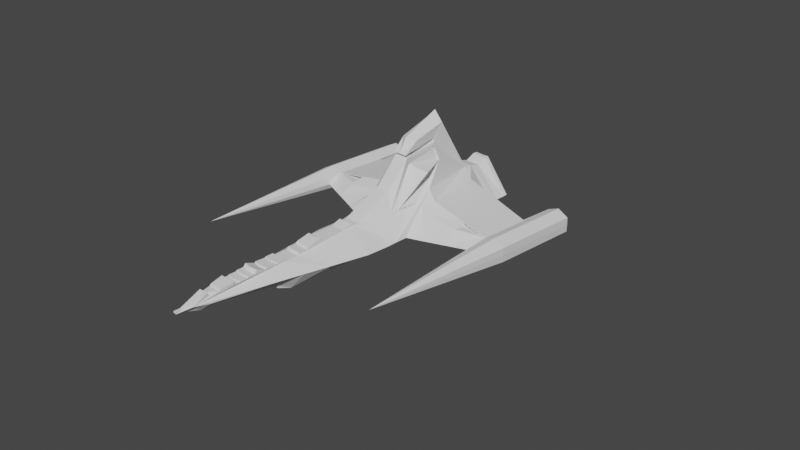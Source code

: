 # Source: Marauder.blend  (saved by Blender 2.90.8; exported with 4.5.12 LTS)
import bpy
from mathutils import Matrix  # noqa: F401  (used for matrix-valued properties, if any)

bpy.ops.wm.read_factory_settings(use_empty=True)
scene = bpy.context.scene
scene.name = 'Scene'

# ---- collections
col_collection = bpy.data.collections.new('Collection'); scene.collection.children.link(col_collection)

# ---- world
world_world = bpy.data.worlds.new('World'); scene.world = world_world
world_world.use_nodes = True; world_world.node_tree.nodes.clear()
_N = world_world.node_tree.nodes; _L = world_world.node_tree.links
n0 = _N.new('ShaderNodeOutputWorld'); n0.name = 'World Output'; n0.location = (300, 300)
n1 = _N.new('ShaderNodeBackground'); n1.name = 'Background'; n1.location = (10, 300)
n1.inputs[0].default_value = (0.05088, 0.05088, 0.05088, 1.0)
_L.new(n1.outputs[0], n0.inputs[0])
n0.is_active_output = True
world_world.color = (0.05088, 0.05088, 0.05088)
world_world.use_sun_shadow = False
world_world.sun_shadow_jitter_overblur = 0.0

# ---- cameras
cam_camera = bpy.data.cameras.new('Camera')
cam_camera.clip_end = 100.0
cam_camera.ortho_scale = 7.314

# ---- meshes
me_cube_003 = bpy.data.meshes.new('Cube.003')
me_cube_003.from_pydata([(1.88e-16, -0.4293, -0.1531), (-2.027e-16, -2.362, 0.08696), (1.911e-16, 1.211, -0.1392), (-1.425e-16, 1.21, 0.3584), (0.1135, -0.4293, -0.1531), (0.05081, -2.365, 0.08696), (0.1135, 1.211, -0.1392), (0.08282, 1.215, 0.3584), (3.174e-19, -2.603, 0.001429), (2.014e-18, 1.212, 0.009072), (0.37, 1.212, 0.009072), (0.01828, -2.603, 0.001429), (1.931e-16, 0.3236, -0.1303), (-1.457e-16, 0.8562, 0.344), (0.1135, 0.3236, -0.1303), (0.08282, 0.8617, 0.344), (0.37, -0.2532, 0.009495), (1.813e-16, -0.2797, -0.1834), (0.0935, 0.1505, 0.8387), (0.37, -0.5, 0.0), (-3.097e-17, 0.09063, 0.8605), (0.1135, -0.2797, -0.1834), (-1.538e-16, 1.061, 0.3072), (0.1135, 1.011, -0.09568), (2.008e-16, 1.011, -0.09568), (0.08282, 1.066, 0.3072), (0.37, 1.055, 1.232e-16), (1.338e-05, 0.4908, 1.053), (0.1135, 0.3197, -0.1758), (1.83e-16, 0.3197, -0.1758), (0.1026, 0.4875, 0.9473), (0.37, -0.3861, 0.00633), (1.939e-16, 0.7641, -0.1266), (0.08282, 0.9505, 0.3385), (0.37, 0.9552, 0.009158), (-1.469e-16, 0.945, 0.3385), (0.1135, 0.7641, -0.1266), (-1.427e-16, 1.165, 0.3574), (0.1135, 1.156, -0.1393), (1.911e-16, 1.156, -0.1393), (0.08282, 1.17, 0.3574), (0.37, 1.162, 0.003663), (1.914e-16, -0.3892, -0.1378), (0.08282, 0.03233, 0.6819), (0.37, -0.75, 0.0), (-7.063e-17, 0.03219, 0.6819), (0.1135, -0.3892, -0.1378), (0.08282, 0.009208, 0.7126), (-6.38e-17, 0.003773, 0.7127), (0.08282, 0.3997, 0.7536), (-6.738e-17, 0.1384, 0.6966), (0.08282, 0.3881, 0.7948), (-5.793e-17, 0.136, 0.7391), (-2.07e-16, -2.25, 0.06762), (0.0711, -2.25, 0.06762), (0.0711, -2.233, 0.08479), (-2.032e-16, -2.233, 0.08479), (-2.071e-16, -2.346, 0.06735), (0.05081, -2.334, 0.04664), (-1.974e-16, -2.103, 0.1109), (0.08773, -2.102, 0.1109), (0.08773, -2.09, 0.08024), (-2.042e-16, -2.089, 0.08024), (-2.035e-16, -2.049, 0.08369), (0.08773, -2.036, 0.08369), (-2.021e-16, -2.041, 0.08986), (0.08773, -2.027, 0.08986), (-2.014e-16, -1.962, 0.09276), (0.08773, -1.949, 0.09276), (-1.989e-16, -1.95, 0.104), (0.08773, -1.937, 0.104), (0.08773, -1.868, 0.1052), (-1.987e-16, -1.881, 0.1052), (0.08773, -1.842, 0.1397), (-1.91e-16, -1.855, 0.1397), (-1.994e-16, -1.753, 0.1018), (0.08773, -1.74, 0.1018), (0.08773, -1.731, 0.1154), (-1.964e-16, -1.744, 0.1154), (-1.968e-16, -1.632, 0.1138), (0.08773, -1.619, 0.1138), (-1.947e-16, -1.626, 0.1232), (0.08773, -1.612, 0.1232), (-1.939e-16, -1.541, 0.1265), (0.08773, -1.527, 0.1265), (-1.982e-16, -1.537, 0.1075), (0.08773, -1.524, 0.1075), (0.08282, -1.371, 0.1116), (-1.973e-16, -1.377, 0.1116), (0.08282, -1.353, 0.1363), (-1.918e-16, -1.359, 0.1363), (-1.924e-16, -1.269, 0.1334), (0.08282, -1.264, 0.1334), (0.08282, -1.245, 0.1545), (-1.877e-16, -1.251, 0.1545), (-1.795e-16, -1.107, 0.1917), (0.08282, -1.101, 0.1917), (-1.854e-16, -1.07, 0.1648), (0.08282, -1.064, 0.1648), (-1.83e-16, -0.8155, 0.1757), (0.08282, -0.81, 0.1757), (-1.75e-16, -0.7181, 0.2117), (0.08282, -0.7126, 0.2117), (-1.8e-16, -0.6893, 0.1892), (0.08282, -0.6839, 0.1892), (0.08282, -0.6222, 0.1925), (-1.793e-16, -0.6276, 0.1925), (0.08282, -0.2268, 0.405), (-1.321e-16, -0.2271, 0.405), (0.1135, -0.4648, -0.1547), (1.668e-16, -0.4648, -0.1547), (1.604e-16, -0.5152, -0.1205), (0.1135, -0.5152, -0.1205), (1.369e-16, -0.5125, -0.1637), (0.1135, -0.5125, -0.1637), (1.276e-16, -0.608, -0.1627), (0.1135, -0.608, -0.1627), (1.187e-16, -0.9145, -0.1502), (0.1135, -0.9145, -0.1502), (0.1135, -1.01, -0.1623), (1.021e-16, -1.01, -0.1623), (9.693e-17, -1.043, -0.1127), (0.1135, -1.043, -0.1127), (6.76e-17, -1.192, -0.1619), (0.1135, -1.192, -0.1619), (5.515e-17, -1.358, -0.1678), (0.1135, -1.358, -0.1678), (4.152e-17, -1.491, -0.174), (0.1135, -1.491, -0.174), (4.368e-17, -1.641, -0.119), (0.1135, -1.641, -0.119), (4.05e-17, -1.642, -0.09068), (0.1135, -1.642, -0.09068), (3.113e-17, -2.227, -0.08768), (0.07431, -2.352, -0.01782), (1.973e-17, -2.401, -0.08883), (0.02152, -2.517, -0.01878), (1.047e-17, -2.669, -0.01756), (0.01828, -2.669, -0.01756), (0.1135, -1.186, -0.1518), (7.766e-17, -1.186, -0.152), (0.1135, -1.091, -0.1527), (8.081e-17, -1.091, -0.1528), (0.1135, -0.9233, -0.1608), (1.094e-16, -0.9233, -0.1606), (0.04719, -2.511, 0.001703), (0.1506, -0.4413, -0.1179), (0.3225, -1.009, 0.0002506), (0.2979, -1.143, 0.0003803), (0.2453, -1.43, 0.0006577), (0.1832, -1.769, 0.0009851), (0.1122, -2.157, 0.00136), (6.721e-18, -2.669, 0.000627), (0.01828, -2.669, 0.0006269), (0.06936, 0.3966, 0.7534), (0.06882, 0.385, 0.7946), (0.04128, 0.1388, 0.7391), (0.04159, 0.1411, 0.6966), (0.08239, 0.03254, 0.6634), (0.08864, 0.3652, 0.7236), (0.09878, 0.4023, 0.6896), (0.124, 0.4373, 0.5614), (0.08282, 0.07164, 0.6048), (0.201, -0.1953, 0.2383), (0.2351, 0.004318, 0.2511), (0.2465, -0.155, 0.1742), (0.1935, -0.3061, 0.1801), (0.2541, 0.1467, 0.5457), (0.1547, 0.1852, 0.4326), (0.1839, -0.3056, 0.1799), (0.07311, -0.222, 0.4031), (0.07951, 0.03214, 0.6785), (0.07973, 0.0317, 0.6635), (0.08432, 0.3651, 0.7246), (0.08635, 0.4023, 0.6897), (0.106, 0.4374, 0.5611), (0.06826, 0.07127, 0.6054), (0.185, -0.1954, 0.2383), (0.2189, 0.003961, 0.2509), (0.2265, -0.1543, 0.1746), (0.08238, 0.03198, 0.6633), (-1.325e-16, -0.222, 0.4031), (-7.14e-17, 0.03219, 0.6784), (1.305, 0.1151, 0.04255), (0.2351, 0.192, 0.351), (1.305, 1.062, 0.04272), (0.1622, 0.329, -0.1023), (0.1624, 0.7572, -0.1011), (0.3278, 0.1767, 0.2523), (0.2411, 0.7893, 0.276), (0.5467, -0.188, 0.01323), (1.058, 0.136, 0.1286), (1.055, -0.03052, 0.04371), (1.058, 1.065, 0.1268), (1.055, 0.6416, 0.03984), (1.055, 0.1781, 0.02221), (1.043, 0.6517, 0.02189), (1.183, 0.1253, 0.1775), (1.188, 0.1462, -0.08315), (1.184, -1.47, 0.04303), (1.182, 1.066, 0.176), (1.188, 1.06, -0.08123), (1.184, 0.9613, 0.04179), (1.302, 0.1195, 0.1177), (1.061, 0.1759, -0.02061), (1.301, 1.065, 0.1172), (1.302, 0.1287, -0.03223), (1.303, 1.062, -0.03336), (1.057, 0.135, 0.1283), (1.056, -0.02574, 0.04416), (1.062, 1.061, -0.0212), (1.283, 1.065, 0.1074), (1.086, 1.062, -0.01211), (1.079, 1.062, 0.04233), (1.281, 1.061, -0.02177), (1.08, 1.066, 0.1115), (1.285, 1.062, 0.0421), (1.188, 1.06, -0.05693), (1.182, 1.066, 0.1561), (1.283, 0.9824, 0.1078), (1.282, 0.9752, -0.0222), (1.086, 0.9775, -0.01268), (1.079, 0.9781, 0.04173), (1.189, 0.9712, -0.05778), (1.285, 0.979, 0.04058), (1.182, 0.9852, 0.1552), (1.08, 0.9829, 0.1126), (1.055, 1.063, 0.04307), (0.7842, -0.1145, 0.02746), (0.7084, 0.1555, 0.1878), (0.7371, 0.02634, 0.1355), (0.2784, 0.04901, 0.2413), (0.4083, 0.04254, 0.1644), (1.011, 0.1186, 0.1254), (1.011, 0.1387, 0.1365), (1.048, 0.694, 0.1262), (1.058, 0.673, 0.1243), (1.057, 0.6792, 0.1004), (0.7464, 0.02978, 0.1361), (0.7232, 0.1547, 0.1853), (0.7439, 0.03998, 0.1422), (1.011, 0.1248, 0.1271), (1.012, 0.1362, 0.1313), (0.7252, 0.1463, 0.1804), (0.9713, 0.1119, 0.1304), (0.9696, 0.1378, 0.1383), (1.008, 0.4168, 0.118), (1.008, 0.4299, 0.1216), (0.9781, 0.4069, 0.119), (0.9748, 0.431, 0.1269), (0.9683, 0.111, 0.1305), (0.9653, 0.1382, 0.1385), (0.729, 0.1462, 0.1797), (0.7478, 0.04121, 0.1419), (0.9634, 0.4996, 0.1217), (0.964, 0.4719, 0.1157), (0.7304, 0.5075, 0.1599), (0.7556, 0.4057, 0.1403)], [], [(4, 109, 110, 0), (9, 3, 7, 10), (11, 5, 1, 8), (42, 46, 4, 0), (46, 146, 4), (2, 9, 10, 6), (36, 34, 187), (33, 35, 13, 15), (32, 36, 14, 12), (34, 189, 235, 237, 194), (28, 31, 19, 21), (30, 27, 20, 18), (29, 28, 21, 17), (47, 48, 52, 156, 155, 51), (41, 40, 25, 26), (39, 38, 23, 24), (40, 37, 22, 25), (38, 41, 26, 23), (12, 14, 28, 29), (15, 13, 27, 30), (14, 16, 31, 28), (26, 25, 33, 34), (24, 23, 36, 32), (25, 22, 35, 33), (23, 26, 34, 36), (6, 10, 41, 38), (7, 3, 37, 40), (2, 6, 38, 39), (10, 7, 40, 41), (21, 19, 44, 146, 46), (18, 20, 48, 47), (17, 21, 46, 42), (110, 109, 112, 111), (49, 154, 157, 50, 45, 43), (51, 155, 154, 49), (54, 53, 57, 58), (55, 56, 53, 54), (58, 57, 1, 5), (60, 59, 56, 55), (61, 62, 59, 60), (64, 63, 62, 61), (66, 65, 63, 64), (68, 67, 65, 66), (70, 69, 67, 68), (71, 72, 69, 70), (73, 74, 72, 71), (76, 75, 74, 73), (77, 78, 75, 76), (80, 79, 78, 77), (82, 81, 79, 80), (84, 83, 81, 82), (86, 85, 83, 84), (87, 88, 85, 86), (89, 90, 88, 87), (92, 91, 90, 89), (93, 94, 91, 92), (96, 95, 94, 93), (98, 97, 95, 96), (100, 99, 97, 98), (102, 101, 99, 100), (104, 103, 101, 102), (105, 106, 103, 104), (154, 155, 156, 157), (107, 108, 106, 105), (111, 112, 114, 113), (113, 114, 116, 115), (115, 116, 118, 117), (117, 118, 143, 144), (120, 119, 122, 121), (121, 122, 141, 142), (123, 124, 126, 125), (125, 126, 128, 127), (127, 128, 130, 129), (129, 130, 132, 131), (131, 132, 133), (133, 134, 135), (145, 136, 134, 151), (135, 134, 136), (137, 138, 153, 152), (140, 139, 124, 123), (142, 141, 139, 140), (144, 143, 119, 120), (136, 145, 11, 153, 138), (4, 146, 109), (109, 146, 44, 112), (118, 44, 147, 119, 143), (112, 44, 114), (114, 44, 118, 116), (119, 147, 148, 122), (122, 148, 139, 141), (139, 148, 149, 128, 126, 124), (128, 149, 132, 130), (132, 149, 150), (151, 134, 133, 132, 150), (19, 104, 102, 100, 98, 96, 93, 92, 89, 87, 86, 84, 82, 80, 77, 76, 73, 71, 70, 68, 66, 64, 61, 60, 55, 54, 58, 5, 11, 145, 151, 150, 149, 148, 147, 44), (136, 138, 137, 135), (152, 153, 11, 8), (30, 51, 49, 15), (157, 156, 52, 50), (51, 18, 47), (51, 30, 18), (15, 49, 43, 158, 180, 159, 160, 161, 168, 163, 164, 165, 166, 105, 104, 19, 31, 16, 231, 184), (105, 166, 107), (107, 166, 169, 170), (163, 167, 162), (161, 167, 168), (168, 167, 163), (162, 167, 161), (161, 175, 176, 162), (179, 178, 177, 176, 175, 174, 173, 172, 171, 170, 169), (164, 178, 179, 165), (165, 179, 169, 166), (163, 177, 178, 164), (162, 176, 177, 163), (160, 174, 175, 161), (159, 173, 174, 160), (180, 172, 173, 159), (43, 171, 172, 180, 158), (181, 170, 171, 182), (170, 181, 108, 107), (182, 171, 43, 45), (209, 208, 191, 192), (185, 205, 203, 183), (183, 206, 207, 185), (14, 186, 16), (187, 186, 14, 36), (16, 186, 195, 192, 228, 190), (188, 189, 15, 184), (190, 232, 231, 16), (192, 191, 233, 238, 230, 228), (194, 237, 193, 227), (191, 236, 235, 189, 188, 229, 239, 234), (189, 34, 33, 15), (192, 195, 204, 209), (196, 195, 186, 187), (196, 194, 227, 210), (194, 196, 187, 34), (197, 200, 193, 236, 191, 208), (202, 225, 219), (201, 198, 204, 210), (199, 198, 206), (206, 183, 199), (199, 197, 208), (183, 203, 199), (203, 205, 200, 197), (199, 203, 197), (207, 206, 198, 201), (199, 204, 198), (209, 204, 199), (208, 209, 199), (210, 204, 195, 196), (202, 226, 225), (210, 212, 217, 201), (205, 185, 216, 211), (202, 224, 220), (207, 201, 217, 214), (214, 216, 185, 207), (212, 213, 222, 221), (217, 212, 221, 223), (214, 217, 223, 220), (213, 215, 226, 222), (211, 216, 224, 219), (211, 218, 200, 205), (218, 215, 193, 200), (220, 223, 202), (222, 226, 202), (221, 222, 202), (220, 224, 216, 214), (219, 224, 202), (225, 226, 215, 218), (223, 221, 202), (219, 225, 218, 211), (249, 248, 246, 247), (227, 193, 215, 213), (210, 227, 213, 212), (228, 230, 232, 190), (232, 230, 229, 188), (231, 232, 188, 184), (230, 238, 240, 243, 239, 229), (234, 242, 241, 233, 191), (235, 236, 193), (237, 235, 193), (239, 243, 252, 251, 245, 242, 234), (244, 248, 249, 245), (244, 245, 251, 250), (244, 250, 253, 240, 238, 233, 241), (247, 246, 241, 242), (242, 245, 249, 247), (241, 246, 248, 244), (250, 251, 254, 255), (253, 252, 243, 240), (255, 254, 256, 257), (257, 256, 252, 253), (253, 250, 255, 257), (251, 252, 256, 254)])
_uv = me_cube_003.uv_layers.new(name='UVMap')
_uv.uv.foreach_set('vector', [0.375, 0.75, 0.3868, 0.75, 0.3868, 1.0, 0.375, 1.0, 0.5, 0.25, 0.625, 0.25, 0.625, 0.5, 0.5, 0.5, 0.5, 0.75, 0.625, 0.75, 0.625, 1.0, 0.5, 1.0, 0.125, 0.7188, 0.375, 0.7188, 0.375, 0.75, 0.125, 0.75, 0.375, 0.7188, 0.3931, 0.7188, 0.375, 0.75, 0.375, 0.25, 0.5, 0.25, 0.5, 0.5, 0.375, 0.5, 0.375, 0.5938, 0.5, 0.5938, 0.3988, 0.5958, 0.625, 0.5938, 0.875, 0.5938, 0.875, 0.625, 0.625, 0.625, 0.125, 0.5938, 0.375, 0.5938, 0.375, 0.625, 0.125, 0.625, 0.5, 0.5938, 0.5968, 0.6184, 0.5323, 0.6034, 0.5226, 0.601, 0.5, 0.5951, 0.375, 0.6562, 0.5, 0.6562, 0.5, 0.6875, 0.375, 0.6875, 0.625, 0.6562, 0.875, 0.6562, 0.875, 0.6875, 0.625, 0.6875, 0.125, 0.6562, 0.375, 0.6562, 0.375, 0.6875, 0.125, 0.6875, 0.625, 0.6958, 0.875, 0.6949, 0.875, 0.7006, 0.7504, 0.7006, 0.7104, 0.7006, 0.625, 0.7005, 0.5, 0.5312, 0.625, 0.5312, 0.625, 0.5625, 0.5, 0.5625, 0.125, 0.5312, 0.375, 0.5312, 0.375, 0.5625, 0.125, 0.5625, 0.625, 0.5312, 0.875, 0.5312, 0.875, 0.5625, 0.625, 0.5625, 0.375, 0.5312, 0.5, 0.5312, 0.5, 0.5625, 0.375, 0.5625, 0.125, 0.625, 0.375, 0.625, 0.375, 0.6562, 0.125, 0.6562, 0.625, 0.625, 0.875, 0.625, 0.875, 0.6562, 0.625, 0.6562, 0.375, 0.625, 0.5, 0.625, 0.5, 0.6562, 0.375, 0.6562, 0.5, 0.5625, 0.625, 0.5625, 0.625, 0.5938, 0.5, 0.5938, 0.125, 0.5625, 0.375, 0.5625, 0.375, 0.5938, 0.125, 0.5938, 0.625, 0.5625, 0.875, 0.5625, 0.875, 0.5938, 0.625, 0.5938, 0.375, 0.5625, 0.5, 0.5625, 0.5, 0.5938, 0.375, 0.5938, 0.375, 0.5, 0.5, 0.5, 0.5, 0.5312, 0.375, 0.5312, 0.625, 0.5, 0.875, 0.5, 0.875, 0.5312, 0.625, 0.5312, 0.125, 0.5, 0.375, 0.5, 0.375, 0.5312, 0.125, 0.5312, 0.5, 0.5, 0.625, 0.5, 0.625, 0.5312, 0.5, 0.5312, 0.375, 0.6875, 0.5, 0.6875, 0.5, 0.7188, 0.3931, 0.7188, 0.375, 0.7188, 0.625, 0.6875, 0.875, 0.6875, 0.875, 0.6949, 0.625, 0.6958, 0.125, 0.6875, 0.375, 0.6875, 0.375, 0.7188, 0.125, 0.7188, 0.3868, 1.0, 0.3868, 0.75, 0.3946, 0.75, 0.3946, 1.0, 0.625, 0.7076, 0.7088, 0.7076, 0.7494, 0.7076, 0.875, 0.7075, 0.875, 0.7188, 0.625, 0.7188, 0.625, 0.7005, 0.7104, 0.7006, 0.7088, 0.7076, 0.625, 0.7076, 0.625, 0.748, 0.875, 0.748, 0.875, 0.7489, 0.625, 0.7489, 0.625, 0.7472, 0.875, 0.7472, 0.875, 0.748, 0.625, 0.748, 0.625, 0.7489, 0.875, 0.7489, 0.875, 0.75, 0.625, 0.75, 0.625, 0.7463, 0.875, 0.7463, 0.875, 0.7472, 0.625, 0.7472, 0.625, 0.7457, 0.875, 0.7457, 0.875, 0.7463, 0.625, 0.7463, 0.625, 0.745, 0.875, 0.745, 0.875, 0.7457, 0.625, 0.7457, 0.625, 0.7445, 0.875, 0.7445, 0.875, 0.745, 0.625, 0.745, 0.625, 0.7439, 0.875, 0.7439, 0.875, 0.7445, 0.625, 0.7445, 0.625, 0.7433, 0.875, 0.7433, 0.875, 0.7439, 0.625, 0.7439, 0.625, 0.7427, 0.875, 0.7427, 0.875, 0.7433, 0.625, 0.7433, 0.625, 0.7422, 0.875, 0.7422, 0.875, 0.7427, 0.625, 0.7427, 0.625, 0.7417, 0.875, 0.7417, 0.875, 0.7422, 0.625, 0.7422, 0.625, 0.741, 0.875, 0.741, 0.875, 0.7417, 0.625, 0.7417, 0.625, 0.7402, 0.875, 0.7402, 0.875, 0.741, 0.625, 0.741, 0.625, 0.7396, 0.875, 0.7396, 0.875, 0.7402, 0.625, 0.7402, 0.625, 0.7389, 0.875, 0.7389, 0.875, 0.7396, 0.625, 0.7396, 0.625, 0.7382, 0.875, 0.7382, 0.875, 0.7389, 0.625, 0.7389, 0.625, 0.7373, 0.875, 0.7373, 0.875, 0.7382, 0.625, 0.7382, 0.625, 0.7365, 0.875, 0.7365, 0.875, 0.7373, 0.625, 0.7373, 0.625, 0.7358, 0.875, 0.7358, 0.875, 0.7365, 0.625, 0.7365, 0.625, 0.7349, 0.875, 0.7349, 0.875, 0.7358, 0.625, 0.7358, 0.625, 0.734, 0.875, 0.734, 0.875, 0.7349, 0.625, 0.7349, 0.625, 0.733, 0.875, 0.733, 0.875, 0.734, 0.625, 0.734, 0.625, 0.7321, 0.875, 0.7321, 0.875, 0.733, 0.625, 0.733, 0.625, 0.7312, 0.875, 0.7312, 0.875, 0.7321, 0.625, 0.7321, 0.625, 0.7302, 0.875, 0.7302, 0.875, 0.7312, 0.625, 0.7312, 0.625, 0.7293, 0.875, 0.7293, 0.875, 0.7302, 0.625, 0.7302, 0.7088, 0.7076, 0.7104, 0.7006, 0.7504, 0.7006, 0.7494, 0.7076, 0.625, 0.7276, 0.875, 0.7276, 0.875, 0.7293, 0.625, 0.7293, 0.3946, 1.0, 0.3946, 0.75, 0.4025, 0.75, 0.4025, 1.0, 0.4025, 1.0, 0.4025, 0.75, 0.4078, 0.75, 0.4078, 1.0, 0.4078, 1.0, 0.4078, 0.75, 0.4144, 0.75, 0.4144, 1.0, 0.4144, 1.0, 0.4144, 0.75, 0.4187, 0.75, 0.4184, 1.0, 0.4222, 1.0, 0.4222, 0.75, 0.4313, 0.75, 0.4313, 1.0, 0.4313, 1.0, 0.4313, 0.75, 0.4358, 0.75, 0.4354, 1.0, 0.4417, 1.0, 0.4417, 0.75, 0.448, 0.75, 0.448, 1.0, 0.448, 1.0, 0.448, 0.75, 0.4549, 0.75, 0.4549, 1.0, 0.4549, 1.0, 0.4549, 0.75, 0.4605, 0.75, 0.4605, 1.0, 0.4605, 1.0, 0.4605, 0.75, 0.4659, 0.75, 0.4659, 1.0, 0.4659, 1.0, 0.4659, 0.75, 0.4715, 1.0, 0.4715, 1.0, 0.4778, 0.75, 0.4778, 1.0, 0.5, 0.7474, 0.4847, 0.75, 0.4778, 0.75, 0.5, 0.7417, 0.4778, 1.0, 0.4778, 0.75, 0.4847, 0.75, 0.4919, 1.0, 0.4919, 0.75, 0.4963, 0.75, 0.4963, 1.0, 0.4373, 1.0, 0.4375, 0.75, 0.4417, 0.75, 0.4417, 1.0, 0.4354, 1.0, 0.4358, 0.75, 0.4375, 0.75, 0.4373, 1.0, 0.4184, 1.0, 0.4187, 0.75, 0.4222, 0.75, 0.4222, 1.0, 0.4847, 0.75, 0.5, 0.7474, 0.5, 0.75, 0.4963, 0.75, 0.4919, 0.75, 0.375, 0.75, 0.3931, 0.7188, 0.3868, 0.75, 0.3868, 0.75, 0.3931, 0.7188, 0.5, 0.7188, 0.3946, 0.75, 0.4144, 0.75, 0.5, 0.7188, 0.5, 0.723, 0.4222, 0.75, 0.4187, 0.75, 0.3946, 0.75, 0.5, 0.7188, 0.4025, 0.75, 0.4025, 0.75, 0.5, 0.7188, 0.4144, 0.75, 0.4078, 0.75, 0.4222, 0.75, 0.5, 0.723, 0.5, 0.7252, 0.4313, 0.75, 0.4313, 0.75, 0.5, 0.7252, 0.4375, 0.75, 0.4358, 0.75, 0.4375, 0.75, 0.5, 0.7252, 0.5, 0.7298, 0.4549, 0.75, 0.448, 0.75, 0.4417, 0.75, 0.4549, 0.75, 0.5, 0.7298, 0.4659, 0.75, 0.4605, 0.75, 0.4659, 0.75, 0.5, 0.7298, 0.5, 0.7353, 0.5, 0.7417, 0.4778, 0.75, 0.4715, 1.0, 0.4659, 0.75, 0.5, 0.7353, 0.5, 0.6875, 0.625, 0.7302, 0.625, 0.7312, 0.625, 0.7321, 0.625, 0.733, 0.625, 0.734, 0.625, 0.7349, 0.625, 0.7358, 0.625, 0.7365, 0.625, 0.7373, 0.625, 0.7382, 0.625, 0.7389, 0.625, 0.7396, 0.625, 0.7402, 0.625, 0.741, 0.625, 0.7417, 0.625, 0.7422, 0.625, 0.7427, 0.625, 0.7433, 0.625, 0.7439, 0.625, 0.7445, 0.625, 0.745, 0.625, 0.7457, 0.625, 0.7463, 0.625, 0.7472, 0.625, 0.748, 0.625, 0.7489, 0.625, 0.75, 0.5, 0.75, 0.5, 0.7474, 0.5, 0.7417, 0.5, 0.7353, 0.5, 0.7298, 0.5, 0.7252, 0.5, 0.723, 0.5, 0.7188, 0.4847, 0.75, 0.4919, 0.75, 0.4919, 1.0, 0.4778, 1.0, 0.4963, 1.0, 0.4963, 0.75, 0.5, 0.75, 0.5, 1.0, 0.625, 0.6562, 0.625, 0.7005, 0.625, 0.7076, 0.625, 0.625, 0.7494, 0.7076, 0.7504, 0.7006, 0.875, 0.7006, 0.875, 0.7075, 0.625, 0.7005, 0.625, 0.6875, 0.625, 0.6958, 0.625, 0.7005, 0.625, 0.6562, 0.625, 0.6875, 0.625, 0.625, 0.625, 0.7076, 0.625, 0.7188, 0.6235, 0.7173, 0.6235, 0.7173, 0.6231, 0.7056, 0.6214, 0.6986, 0.6137, 0.6792, 0.5985, 0.6842, 0.5756, 0.6917, 0.5653, 0.6704, 0.5542, 0.6758, 0.5771, 0.6931, 0.625, 0.7293, 0.625, 0.7302, 0.5, 0.6875, 0.5, 0.6562, 0.5, 0.625, 0.5399, 0.625, 0.5587, 0.625, 0.625, 0.7293, 0.5771, 0.6931, 0.625, 0.7276, 0.625, 0.7276, 0.5771, 0.6931, 0.577, 0.6929, 0.6216, 0.7248, 0.5756, 0.6917, 0.6082, 0.696, 0.6178, 0.7104, 0.6137, 0.6792, 0.6082, 0.696, 0.5985, 0.6842, 0.5985, 0.6842, 0.6082, 0.696, 0.5756, 0.6917, 0.6178, 0.7104, 0.6082, 0.696, 0.6137, 0.6792, 0.6137, 0.6792, 0.6161, 0.6871, 0.6198, 0.7122, 0.6178, 0.7104, 0.5581, 0.6781, 0.5654, 0.6745, 0.576, 0.6914, 0.6198, 0.7122, 0.6161, 0.6871, 0.6206, 0.6979, 0.622, 0.703, 0.6223, 0.7167, 0.6236, 0.718, 0.6216, 0.7248, 0.577, 0.6929, 0.5653, 0.6704, 0.5654, 0.6745, 0.5581, 0.6781, 0.5542, 0.6758, 0.5542, 0.6758, 0.5581, 0.6781, 0.577, 0.6929, 0.5771, 0.6931, 0.5756, 0.6917, 0.576, 0.6914, 0.5654, 0.6745, 0.5653, 0.6704, 0.6178, 0.7104, 0.6198, 0.7122, 0.576, 0.6914, 0.5756, 0.6917, 0.6214, 0.6986, 0.6206, 0.6979, 0.6161, 0.6871, 0.6137, 0.6792, 0.6231, 0.7056, 0.622, 0.703, 0.6206, 0.6979, 0.6214, 0.6986, 0.6235, 0.7173, 0.6223, 0.7167, 0.622, 0.703, 0.6231, 0.7056, 0.625, 0.7188, 0.6236, 0.718, 0.6223, 0.7167, 0.6235, 0.7173, 0.6235, 0.7173, 0.875, 0.7274, 0.6216, 0.7248, 0.6236, 0.718, 0.875, 0.7189, 0.6216, 0.7248, 0.875, 0.7274, 0.875, 0.7276, 0.625, 0.7276, 0.875, 0.7189, 0.6236, 0.718, 0.625, 0.7188, 0.875, 0.7188, 0.5, 0.6223, 0.5152, 0.6218, 0.516, 0.6218, 0.5, 0.6224, 0.5, 0.5959, 0.5057, 0.5972, 0.5033, 0.6209, 0.5, 0.6206, 0.5, 0.6206, 0.4946, 0.6206, 0.4937, 0.5959, 0.5, 0.5959, 0.375, 0.625, 0.4157, 0.6207, 0.5, 0.625, 0.3988, 0.5958, 0.4157, 0.6207, 0.375, 0.625, 0.375, 0.5938, 0.5, 0.625, 0.4157, 0.6207, 0.4752, 0.6207, 0.5, 0.6224, 0.5, 0.6234, 0.5, 0.6242, 0.5471, 0.6241, 0.5968, 0.6184, 0.625, 0.625, 0.5587, 0.625, 0.5, 0.6242, 0.5298, 0.6242, 0.5399, 0.625, 0.5, 0.625, 0.5, 0.6224, 0.516, 0.6218, 0.5159, 0.622, 0.5155, 0.6231, 0.5155, 0.6231, 0.5, 0.6234, 0.5, 0.5951, 0.5226, 0.601, 0.5315, 0.6033, 0.5, 0.5952, 0.516, 0.6218, 0.5311, 0.6038, 0.5323, 0.6034, 0.5968, 0.6184, 0.5471, 0.6241, 0.5309, 0.6229, 0.5302, 0.6229, 0.518, 0.622, 0.5968, 0.6184, 0.5, 0.5938, 0.625, 0.5938, 0.625, 0.625, 0.5, 0.6224, 0.4752, 0.6207, 0.476, 0.6207, 0.5, 0.6223, 0.4711, 0.5959, 0.4752, 0.6207, 0.4157, 0.6207, 0.3988, 0.5958, 0.4711, 0.5959, 0.5, 0.5951, 0.5, 0.5952, 0.4747, 0.5959, 0.5, 0.5951, 0.4711, 0.5959, 0.3988, 0.5958, 0.5, 0.5938, 0.5078, 0.6212, 0.5155, 0.5995, 0.5315, 0.6033, 0.5311, 0.6038, 0.516, 0.6218, 0.5152, 0.6218, 0.5, 0.5956, 0.5112, 0.5984, 0.5036, 0.5966, 0.485, 0.5959, 0.4878, 0.6206, 0.476, 0.6207, 0.4747, 0.5959, 0.5, 0.6215, 0.4878, 0.6206, 0.4946, 0.6206, 0.4946, 0.6206, 0.5, 0.6206, 0.5, 0.6215, 0.5, 0.6215, 0.5078, 0.6212, 0.5152, 0.6218, 0.5, 0.6206, 0.5033, 0.6209, 0.5, 0.6215, 0.5033, 0.6209, 0.5057, 0.5972, 0.5155, 0.5995, 0.5078, 0.6212, 0.5, 0.6215, 0.5033, 0.6209, 0.5078, 0.6212, 0.4937, 0.5959, 0.4946, 0.6206, 0.4878, 0.6206, 0.485, 0.5959, 0.5, 0.6215, 0.476, 0.6207, 0.4878, 0.6206, 0.5, 0.6223, 0.476, 0.6207, 0.5, 0.6215, 0.5152, 0.6218, 0.5, 0.6223, 0.5, 0.6215, 0.4747, 0.5959, 0.476, 0.6207, 0.4752, 0.6207, 0.4711, 0.5959, 0.5, 0.5956, 0.521, 0.6007, 0.5112, 0.5984, 0.4747, 0.5959, 0.4783, 0.5958, 0.4873, 0.5959, 0.485, 0.5959, 0.5057, 0.5972, 0.5, 0.5959, 0.5, 0.5958, 0.5048, 0.597, 0.5, 0.5956, 0.5, 0.5958, 0.4962, 0.5958, 0.4937, 0.5959, 0.485, 0.5959, 0.4873, 0.5959, 0.4947, 0.5959, 0.4947, 0.5959, 0.5, 0.5958, 0.5, 0.5959, 0.4937, 0.5959, 0.4783, 0.5958, 0.5, 0.5952, 0.5, 0.5953, 0.4822, 0.5958, 0.4873, 0.5959, 0.4783, 0.5958, 0.4822, 0.5958, 0.4907, 0.5958, 0.4947, 0.5959, 0.4873, 0.5959, 0.4907, 0.5958, 0.4962, 0.5958, 0.5, 0.5952, 0.5257, 0.6018, 0.521, 0.6007, 0.5, 0.5953, 0.5048, 0.597, 0.5, 0.5958, 0.5, 0.5958, 0.5036, 0.5966, 0.5048, 0.597, 0.5127, 0.5988, 0.5155, 0.5995, 0.5057, 0.5972, 0.5127, 0.5988, 0.5257, 0.6018, 0.5315, 0.6033, 0.5155, 0.5995, 0.4962, 0.5958, 0.4907, 0.5958, 0.5, 0.5956, 0.5, 0.5953, 0.521, 0.6007, 0.5, 0.5956, 0.4822, 0.5958, 0.5, 0.5953, 0.5, 0.5956, 0.4962, 0.5958, 0.5, 0.5958, 0.5, 0.5958, 0.4947, 0.5959, 0.5036, 0.5966, 0.5, 0.5958, 0.5, 0.5956, 0.5112, 0.5984, 0.521, 0.6007, 0.5257, 0.6018, 0.5127, 0.5988, 0.4907, 0.5958, 0.4822, 0.5958, 0.5, 0.5956, 0.5036, 0.5966, 0.5112, 0.5984, 0.5127, 0.5988, 0.5048, 0.597, 0.5193, 0.6221, 0.5166, 0.6222, 0.5166, 0.622, 0.518, 0.622, 0.5, 0.5952, 0.5315, 0.6033, 0.5257, 0.6018, 0.5, 0.5952, 0.4747, 0.5959, 0.5, 0.5952, 0.5, 0.5952, 0.4783, 0.5958, 0.5, 0.6234, 0.5155, 0.6231, 0.5298, 0.6242, 0.5, 0.6242, 0.5298, 0.6242, 0.5155, 0.6231, 0.5309, 0.6229, 0.5471, 0.6241, 0.5399, 0.625, 0.5298, 0.6242, 0.5471, 0.6241, 0.5587, 0.625, 0.5155, 0.6231, 0.5155, 0.6231, 0.5166, 0.6231, 0.5293, 0.6229, 0.5302, 0.6229, 0.5309, 0.6229, 0.518, 0.622, 0.5177, 0.622, 0.5166, 0.622, 0.5159, 0.622, 0.516, 0.6218, 0.5323, 0.6034, 0.5311, 0.6038, 0.5315, 0.6033, 0.5226, 0.601, 0.5323, 0.6034, 0.5315, 0.6033, 0.5302, 0.6229, 0.5293, 0.6229, 0.5291, 0.6229, 0.5196, 0.6221, 0.5195, 0.6221, 0.5177, 0.622, 0.518, 0.622, 0.5166, 0.6222, 0.5166, 0.6222, 0.5193, 0.6221, 0.5195, 0.6221, 0.5166, 0.6222, 0.5195, 0.6221, 0.5196, 0.6221, 0.5166, 0.6222, 0.5166, 0.6222, 0.5166, 0.6222, 0.5166, 0.6231, 0.5166, 0.6231, 0.5155, 0.6231, 0.5159, 0.622, 0.5166, 0.622, 0.518, 0.622, 0.5166, 0.622, 0.5166, 0.622, 0.5177, 0.622, 0.5177, 0.622, 0.5195, 0.6221, 0.5193, 0.6221, 0.518, 0.622, 0.5166, 0.622, 0.5166, 0.622, 0.5166, 0.6222, 0.5166, 0.6222, 0.5166, 0.6222, 0.5196, 0.6221, 0.5198, 0.6221, 0.5166, 0.6222, 0.5166, 0.6231, 0.5291, 0.6229, 0.5293, 0.6229, 0.5166, 0.6231, 0.5166, 0.6222, 0.5198, 0.6221, 0.5289, 0.6229, 0.5166, 0.6231, 0.5166, 0.6231, 0.5289, 0.6229, 0.5291, 0.6229, 0.5166, 0.6231, 0.5166, 0.6231, 0.5166, 0.6222, 0.5166, 0.6222, 0.5166, 0.6231, 0.5196, 0.6221, 0.5291, 0.6229, 0.5289, 0.6229, 0.5198, 0.6221])
me_cube_003.use_remesh_fix_poles = True
me_cube_003.use_remesh_preserve_attributes = False
me_cube_003.use_mirror_vertex_groups = False
me_cube_003.update()

# ---- objects
ob_camera = bpy.data.objects.new('Camera', cam_camera)
ob_empty = bpy.data.objects.new('Empty', None)
ob_empty_001 = bpy.data.objects.new('Empty.001', None)
ob_cube = bpy.data.objects.new('Cube', me_cube_003)
ob_empty_002 = bpy.data.objects.new('Empty.002', None)

# ---- transforms, parenting, visibility, modifiers, constraints
ob_camera.location = (7.359, -6.926, 4.958)
ob_camera.rotation_euler = (1.109, 0.0, 0.8149)
ob_camera.lock_rotations_4d = False
ob_camera.empty_display_type = 'ARROWS'
ob_camera.color = (0.0, 0.0, 0.0, 0.0)
ob_camera.display_type = 'WIRE'
ob_camera.lineart.crease_threshold = 0.0
ob_empty.location = (0.0, -0.78, -0.23)
ob_empty.rotation_euler = (1.571, -0.0, 1.571)
ob_empty.empty_display_type = 'IMAGE'
ob_empty.empty_display_size = 5.0
ob_empty.empty_image_depth = 'BACK'
ob_empty.show_empty_image_perspective = False
ob_empty.empty_image_side = 'FRONT'
ob_empty.lineart.crease_threshold = 0.0
ob_empty_001.location = (-0.02, -0.71, -5.0)
ob_empty_001.rotation_euler = (0.0, -0.0, 1.571)
ob_empty_001.empty_display_type = 'IMAGE'
ob_empty_001.empty_display_size = 5.0
ob_empty_001.empty_image_depth = 'BACK'
ob_empty_001.show_empty_image_perspective = False
ob_empty_001.empty_image_side = 'FRONT'
ob_empty_001.lineart.crease_threshold = 0.0
ob_cube.location = (0.0, 0.0, 0.0)
ob_cube.lineart.crease_threshold = 0.0
_m = ob_cube.modifiers.new('Mirror', 'MIRROR')
ob_empty_002.location = (2.83, 0.0, 2.61)
ob_empty_002.rotation_euler = (1.571, -0.0, -0.0)
ob_empty_002.scale = (2.0, 2.0, 1.0)
ob_empty_002.empty_display_type = 'IMAGE'
ob_empty_002.empty_display_size = 5.0
ob_empty_002.empty_image_depth = 'BACK'
ob_empty_002.show_empty_image_perspective = False
ob_empty_002.empty_image_side = 'FRONT'
ob_empty_002.lineart.crease_threshold = 0.0

# ---- collection membership
col_collection.objects.link(ob_camera)
col_collection.objects.link(ob_empty)
col_collection.objects.link(ob_empty_001)
col_collection.objects.link(ob_cube)
col_collection.objects.link(ob_empty_002)

# ---- scene / render settings (as saved in the file)
scene.camera = ob_camera
scene.frame_start = 1; scene.frame_end = 250; scene.frame_set(0)
scene.render.engine = 'BLENDER_EEVEE_NEXT'
scene.cycles.use_denoising = False
scene.cycles.samples = 128
scene.cycles.sampling_pattern = 'TABULATED_SOBOL'
scene.cycles.use_adaptive_sampling = False
scene.cycles.use_light_tree = False
scene.view_settings.view_transform = 'Filmic'
bpy.context.view_layer.update()

# ---- added for rendering (the .blend has no usable light): sun
light_auto_sun = bpy.data.lights.new('AutoSun', 'SUN')
light_auto_sun.energy = 3.0
light_auto_sun.angle = 0.0523599
ob_auto_sun = bpy.data.objects.new('AutoSun', light_auto_sun)
scene.collection.objects.link(ob_auto_sun)
ob_auto_sun.rotation_euler = (0.872665, 0.174533, 0.523599)
bpy.context.view_layer.update()
